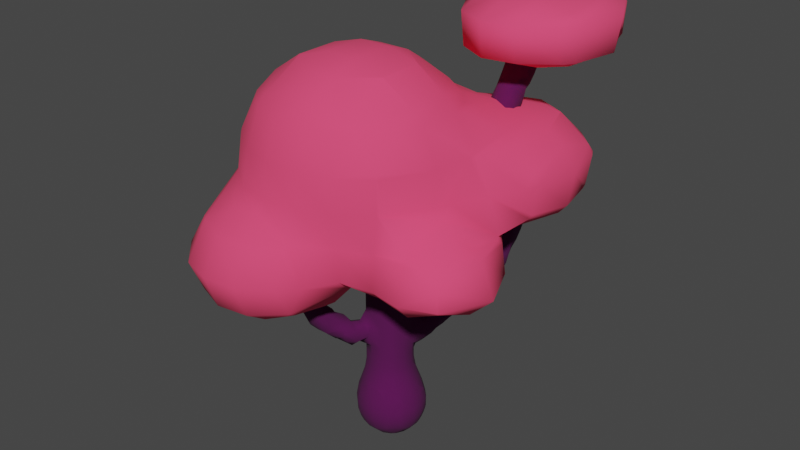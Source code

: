 # Source: Tree2.blend  (saved by Blender 2.90.8; exported with 4.5.12 LTS)
import bpy
from mathutils import Matrix  # noqa: F401  (used for matrix-valued properties, if any)

bpy.ops.wm.read_factory_settings(use_empty=True)
scene = bpy.context.scene
scene.name = 'Scene'

# ---- collections
col_tree2 = bpy.data.collections.new('Tree2'); scene.collection.children.link(col_tree2)
col_collection = bpy.data.collections.new('Collection')  # instanced only; not linked into the scene
col_collection_1 = bpy.data.collections.new('Collection')  # instanced only; not linked into the scene
col_collection_2 = bpy.data.collections.new('Collection')  # instanced only; not linked into the scene
col_collection_3 = bpy.data.collections.new('Collection')  # instanced only; not linked into the scene
col_face = bpy.data.collections.new('Face')  # instanced only; not linked into the scene

# ---- materials (node trees are filled in below, after node groups)
mat_leafes = bpy.data.materials.new('Leafes')
mat_leafes.use_transparent_shadow = False
mat_bark = bpy.data.materials.new('Bark')
mat_bark.alpha_threshold = 0.0
mat_bark.use_transparent_shadow = False
mat_bark.line_color = (0.0, 0.0, 0.0, 1.0)

# ---- material node trees
mat_leafes.use_nodes = True; mat_leafes.node_tree.nodes.clear()
_N = mat_leafes.node_tree.nodes; _L = mat_leafes.node_tree.links
n0 = _N.new('ShaderNodeOutputMaterial'); n0.name = 'Material Output'; n0.location = (300, 300)
n1 = _N.new('ShaderNodeBsdfPrincipled'); n1.name = 'Principled BSDF'; n1.location = (10, 300)
n1.distribution = 'GGX'
n1.subsurface_method = 'BURLEY'
n1.inputs[0].default_value = (0.9647, 0.06301, 0.1651, 1.0)
n1.inputs[2].default_value = 1.0
n1.inputs[3].default_value = 1.45
n1.inputs[27].default_value = (0.0, 0.0, 0.0, 1.0)
n1.inputs[28].default_value = 1.0
_L.new(n1.outputs[0], n0.inputs[0])
n0.is_active_output = True
mat_bark.use_nodes = True; mat_bark.node_tree.nodes.clear()
_N = mat_bark.node_tree.nodes; _L = mat_bark.node_tree.links
n0 = _N.new('ShaderNodeOutputMaterial'); n0.name = 'Material Output'; n0.location = (300, 300)
n1 = _N.new('ShaderNodeBsdfPrincipled'); n1.name = 'Principled BSDF'; n1.location = (10, 300)
n1.distribution = 'GGX'
n1.subsurface_method = 'BURLEY'
n1.inputs[0].default_value = (0.0865, 0.0009106, 0.07036, 1.0)
n1.inputs[2].default_value = 1.0
n1.inputs[3].default_value = 1.45
n1.inputs[27].default_value = (0.0, 0.0, 0.0, 1.0)
n1.inputs[28].default_value = 1.0
_L.new(n1.outputs[0], n0.inputs[0])
n0.is_active_output = True

# ---- world
world_world = bpy.data.worlds.new('World'); scene.world = world_world
world_world.use_nodes = True; world_world.node_tree.nodes.clear()
_N = world_world.node_tree.nodes; _L = world_world.node_tree.links
n0 = _N.new('ShaderNodeOutputWorld'); n0.name = 'World Output'; n0.location = (300, 300)
n1 = _N.new('ShaderNodeBackground'); n1.name = 'Background'; n1.location = (10, 300)
n1.inputs[0].default_value = (0.05088, 0.05088, 0.05088, 1.0)
_L.new(n1.outputs[0], n0.inputs[0])
n0.is_active_output = True
world_world.color = (0.05088, 0.05088, 0.05088)
world_world.use_sun_shadow = False
world_world.sun_shadow_jitter_overblur = 0.0

# ---- meshes
me_mesh = bpy.data.meshes.new('Mesh')
me_mesh.from_pydata([(1.8, 1.8, 1.412), (1.8, 1.815, 1.4), (1.822, 1.8, 1.4), (1.8, 1.8, 1.04), (1.8, 1.739, 1.0), (2.022, 1.4, 1.0), (2.094, 1.4, 1.4), (1.9, 1.0, 1.0), (1.983, 1.0, 1.4), (1.8, 1.0, 1.498), (1.8, 1.4, 1.556), (1.8, 1.0, 0.9449), (1.8, 1.4, 0.906), (1.4, 1.0, 0.8486), (1.4, 1.4, 0.8262), (1.0, 1.0, 0.8432), (1.0, 1.4, 0.8331), (1.4, 1.8, 0.9442), (1.0, 1.8, 0.9754), (1.4, 1.876, 1.0), (1.0, 1.831, 1.0), (1.4, 1.935, 1.4), (1.0, 1.887, 1.4), (1.0, 1.8, 1.474), (1.4, 1.8, 1.499), (0.7927, 1.8, 1.4), (0.9278, 1.8, 1.0), (0.6, 1.584, 1.0), (0.6, 1.671, 1.4), (0.6, 1.4, 1.518), (1.0, 1.4, 1.609), (0.6, 1.0, 1.512), (1.0, 1.0, 1.593), (0.3932, 1.0, 1.4), (0.4012, 1.4, 1.4), (0.4535, 1.0, 1.0), (0.4714, 1.4, 1.0), (0.6, 1.0, 0.9286), (0.6, 1.4, 0.9322), (0.6, 0.7848, 1.0), (0.6, 0.742, 1.4), (1.0, 0.6032, 1.4), (1.0, 0.6307, 1.0), (0.6, 0.6, 0.7139), (0.6, 0.6908, 0.6), (0.7902, 0.6, 0.6), (0.6, 1.0, 0.3933), (1.0, 1.0, 0.3797), (1.0, 0.6, 0.4949), (0.6, 1.4, 0.222), (1.0, 1.4, 0.2684), (0.6, 1.444, 0.2), (1.0, 1.539, 0.2), (0.6, 1.8, -0.1876), (1.0, 1.8, -0.06802), (0.6, 1.805, -0.2), (1.0, 1.853, -0.2), (0.6, 1.8, -0.4603), (1.0, 1.8, -0.5855), (0.6, 1.74, -0.6), (1.0, 1.793, -0.6), (0.6, 1.4, -0.8723), (1.0, 1.4, -0.921), (0.6, 1.0, -0.9783), (1.0, 1.0, -0.9879), (0.6, 0.6, -0.9992), (1.0, 0.6, -0.9629), (1.4, 0.6, -0.8545), (1.4, 1.0, -0.9272), (1.0, 0.2852, -1.0), (1.4, 0.3248, -1.0), (1.0, 0.2, -1.068), (1.4, 0.2, -1.154), (0.6, 0.2, -1.023), (0.6, 0.4381, -1.0), (0.6, -0.2, -1.158), (1.0, -0.2, -1.26), (0.6, -0.6, -1.131), (1.0, -0.6, -1.117), (0.6, -0.7318, -1.0), (1.0, -0.6806, -1.0), (1.4, -0.7302, -1.0), (1.4, -0.6, -1.194), (1.8, -0.6118, -1.0), (1.8, -0.6, -1.023), (1.819, -0.6, -1.0), (2.098, -0.2, -1.0), (1.8, -0.2, -1.264), (1.8, -0.6, -0.7801), (1.8, -0.4443, -0.6), (1.928, -0.2, -0.6), (1.8, -0.2, -0.52), (1.4, -0.6, -0.5556), (1.4, -0.2, -0.3238), (1.537, -0.6, -0.6), (1.018, -0.6, -0.2), (1.337, -0.2, -0.2), (1.018, -0.6, 0.2), (1.326, -0.2, 0.2), (1.0, -0.6, 0.2511), (1.0, -0.4133, 0.6), (1.139, -0.2, 0.6), (1.0, -0.2, 0.7516), (1.4, 0.2, 0.2285), (1.4, 0.1219, 0.2), (1.139, 0.2, 0.6), (1.4, 0.6, 0.2902), (1.0, 0.4204, 0.6), (1.0, 0.2, 0.7516), (1.42, 0.2, 0.2), (1.4, -0.08882, -0.2), (1.596, 0.2, -0.2), (0.7581, -0.6, 0.6), (0.6, -0.8133, 0.2), (0.6, -0.6752, 0.6), (1.0, -0.6133, 0.2), (0.6, -0.6, 0.7138), (0.2, -0.6, 0.8557), (0.2, -0.7738, 0.6), (-0.2, -0.6, 0.8557), (-0.2, -0.7738, 0.6), (-0.2, -0.8962, 0.2), (0.2, -0.8962, 0.2), (-0.2, -0.9364, -0.2), (0.2, -0.9047, -0.2), (-0.2, -1.0, -0.3355), (0.2, -1.0, -0.5312), (0.6, -0.8133, -0.2), (0.6, -0.7671, -0.6), (0.2603, -1.0, -0.6), (0.3869, -1.0, -1.0), (0.2, -1.147, -1.0), (0.2, -1.032, -0.6), (-0.6, -1.0, -0.369), (-0.6, -0.8797, -0.2), (-1.0, -1.0, -0.539), (-1.0, -0.6692, -0.2), (-1.0, -0.6133, 0.2), (-0.6, -0.8133, 0.2), (-1.075, -0.6, -0.2), (-1.018, -0.6, 0.2), (-1.0, -0.6, 0.2511), (-1.326, -0.2, 0.2), (-1.139, -0.2, 0.6), (-1.0, -0.4133, 0.6), (-1.0, -0.2, 0.7516), (-1.139, 0.2, 0.6), (-1.0, 0.2, 0.7516), (-1.0, 0.4133, 0.6), (-0.7581, 0.6, 0.6), (-0.6, 0.6, 0.7138), (-0.6, 0.2128, 1.0), (-0.6112, 0.2, 1.0), (-1.0, 0.6, 0.3294), (-1.0, 0.7957, 0.2), (-0.6, 0.984, 0.2), (-0.6, 0.6752, 0.6), (-1.0, 1.0, 0.09259), (-0.6, 1.0, 0.1893), (-1.0, 1.287, -0.2), (-0.6, 1.344, -0.2), (-0.5145, 1.0, 0.2), (-1.4, 0.6, 0.01258), (-1.4, 1.0, -0.08534), (-1.15, 0.6, 0.2), (-1.6, 0.6, -0.2), (-1.549, 1.0, -0.2), (-1.595, 0.6, -0.6), (-1.587, 1.0, -0.6), (-1.4, 0.6, -0.7672), (-1.4, 1.0, -0.7465), (-1.4, 1.158, -0.6), (-1.0, 1.0, -0.8923), (-1.0, 1.306, -0.6), (-1.4, 1.128, -0.2), (-1.4, 0.343, -0.6), (-1.278, 0.2, -0.6), (-1.0, 0.2, -0.8749), (-1.0, 0.6, -0.94), (-1.4, 0.2103, -0.2), (-0.2, 0.6, 0.8557), (-0.2, 0.4328, 1.0), (-0.6, 0.2, 1.005), (-0.2, 0.2, 1.11), (-0.6, -0.2, 1.005), (-0.2, -0.2, 1.11), (-0.2, -0.4328, 1.0), (-0.6, -0.2128, 1.0), (0.2, -0.2, 1.11), (0.2, -0.4328, 1.0), (0.6, -0.2, 1.005), (0.6, -0.2128, 1.0), (0.2, 0.2, 1.11), (0.6, 0.2, 1.005), (0.6112, 0.2, 1.0), (0.6112, -0.2, 1.0), (0.6, 0.2128, 1.0), (-0.6112, -0.2, 1.0), (0.2, 0.4328, 1.0), (0.2, 0.6, 0.8557), (-0.2, 0.7738, 0.6), (0.2, 0.7748, 0.6), (-0.2, 1.0, 0.2474), (0.2, 1.0, 0.3296), (-0.2, 1.051, 0.2), (0.2, 1.184, 0.2), (-0.2, 1.4, -0.1938), (0.2, 1.4, 0.04126), (0.5307, 1.4, 0.2), (-0.6, -0.6, 0.7138), (-0.7581, -0.6, 0.6), (-0.6, -0.6752, 0.6), (-1.326, 0.2, 0.2), (-1.326, -0.2, -0.2), (-1.395, 0.2, -0.2), (-0.6, -1.182, -0.6), (-1.0, -1.058, -0.6), (-1.0, -1.258, -1.0), (-0.6, -1.346, -1.0), (-1.0, -1.122, -1.4), (-0.6, -1.232, -1.4), (-1.0, -1.0, -1.503), (-0.6, -1.0, -1.599), (-0.6, -0.6, -1.676), (-1.0, -0.6, -1.591), (-0.6, -0.2, -1.53), (-1.0, -0.2, -1.406), (-0.6, -0.03578, -1.4), (-1.0, -0.1929, -1.4), (-0.6, 0.2, -1.127), (-0.8339, 0.2, -1.0), (-1.0, 0.09449, -1.0), (-0.6, 0.6, -1.023), (-0.7294, 0.6, -1.0), (-0.6, 0.8201, -1.0), (-0.2, 0.6, -1.045), (-0.2, 0.8414, -1.0), (-0.6, 1.0, -0.9505), (-0.2, 1.0, -0.9526), (0.2, 0.7882, -1.0), (0.2, 1.0, -0.9582), (0.2, 1.4, -0.7418), (-0.1698, 1.4, -0.6), (-0.2, 1.394, -0.6), (-0.2, 1.4, -0.5831), (0.2, 1.527, -0.6), (0.2, 1.585, -0.2), (-0.2, 1.403, -0.2), (-0.2127, 1.4, -0.2), (0.2, 0.6, -1.024), (0.5847, 0.6, -1.0), (-0.2, -0.02913, -1.4), (-0.2, 0.2, -1.19), (0.1716, -0.2, -1.4), (0.2, -0.2, -1.387), (0.2, 0.2, -1.133), (0.2, -0.2279, -1.4), (-1.325, -0.2, -1.0), (-1.011, -0.2, -1.4), (-1.4, -0.6, -1.302), (-1.316, -0.6, -1.4), (-1.4, -0.3141, -1.0), (-1.4, -0.6, -0.6869), (-1.316, -0.2, -0.6), (-1.35, -0.6, -0.6), (-1.09, -1.0, -0.6), (-1.367, -1.0, -1.0), (-1.4, -0.9516, -1.0), (-1.493, -0.6, -1.0), (-1.173, -1.0, -1.4), (-0.2, -1.0, -1.564), (-0.2, -0.6, -1.648), (0.1483, -1.0, -1.4), (0.2, -0.945, -1.4), (0.2, -0.6, -1.499), (0.2, -1.0, -1.355), (-0.2, -1.191, -1.4), (-0.2, -1.313, -1.0), (0.3464, -0.6, -1.4), (1.0, -0.6133, -0.2), (1.0, -0.6532, -0.6), (1.4, -0.6379, -0.6), (1.767, 0.6, -0.6), (1.8, 0.6572, -0.6), (1.8, 1.0, -0.7185), (1.8, 0.6, -0.5498), (1.744, 0.2, -0.6), (1.8, 0.4983, -0.2), (1.86, 0.6, -0.2), (1.8, 0.6, -0.07033), (1.8, 1.0, 0.06533), (1.983, 1.0, -0.2), (1.538, 0.6, 0.2), (1.6, 1.0, 0.2), (1.4, 1.0, 0.2863), (1.4, 1.4, 0.1969), (1.8, 1.4, -0.08357), (1.4, 1.392, 0.2), (1.909, 1.0, -0.6), (1.8, 1.4, -0.5674), (1.8, 1.366, -0.6), (1.861, 1.4, -0.2), (1.8, 1.479, -0.2), (1.4, 1.698, -0.6), (1.778, 1.4, -0.6), (1.4, 1.765, -0.2), (1.298, 1.8, -0.2), (0.5868, 1.8, -0.2), (1.39, 1.4, 0.2), (1.4, 0.626, 1.4), (1.4, 0.6799, 1.0), (1.4, 1.0, 1.592), (1.8, 0.8154, 1.4), (1.8, 0.8931, 1.0), (1.686, 1.8, 1.0), (1.4, 1.4, 1.624), (1.8, 0.2, -0.6685), (1.8, 0.1245, -0.6), (1.8, 0.2285, -1.0), (1.853, 0.2, -1.0), (1.8, 0.2, -1.05), (1.4, -0.2, -1.331), (1.4, 1.4, -0.8501), (-0.6, 1.357, -0.6), (-0.2, -0.2, -1.518), (-0.2, -1.167, -0.6)], [], [(2, 1, 0), (1, 2, 3), (6, 5, 4, 3), (2, 6, 3), (5, 6, 8, 7), (8, 6, 10, 9), (12, 5, 7, 11), (14, 12, 11, 13), (16, 14, 13, 15), (18, 17, 14, 16), (20, 19, 17, 18), (22, 21, 19, 20), (24, 21, 22, 23), (26, 25, 22, 20), (28, 25, 26, 27), (23, 25, 28, 29), (30, 23, 29), (32, 30, 29, 31), (29, 34, 33, 31), (33, 34, 36, 35), (35, 36, 38, 37), (36, 27, 38), (40, 33, 35, 39), (42, 41, 40, 39), (15, 42, 39, 37), (45, 44, 43), (45, 48, 47, 46), (44, 45, 46), (47, 50, 49, 46), (50, 52, 51, 49), (51, 52, 54, 53), (54, 56, 55, 53), (55, 56, 58, 57), (58, 60, 59, 57), (59, 60, 62, 61), (61, 62, 64, 63), (63, 64, 66, 65), (64, 68, 67, 66), (67, 70, 69, 66), (69, 70, 72, 71), (74, 69, 71, 73), (73, 71, 76, 75), (75, 76, 78, 77), (78, 80, 79, 77), (82, 81, 80, 78), (84, 83, 81, 82), (85, 83, 84), (87, 86, 85, 84), (86, 90, 89, 88), (85, 86, 88), (89, 90, 91), (89, 91, 93, 92), (94, 89, 92), (93, 96, 95, 92), (96, 98, 97, 95), (98, 101, 100, 99), (97, 98, 99), (100, 101, 102), (101, 98, 104, 103), (105, 101, 103), (105, 103, 106, 48), (107, 105, 48), (105, 107, 108), (104, 109, 103), (111, 109, 104, 110), (100, 112, 99), (99, 112, 114, 113), (115, 99, 113), (114, 112, 116), (118, 114, 116, 117), (120, 118, 117, 119), (122, 118, 120, 121), (124, 122, 121, 123), (126, 124, 123, 125), (128, 127, 124, 126), (129, 128, 126), (128, 129, 130, 79), (130, 129, 132, 131), (132, 129, 126), (125, 123, 134, 133), (133, 134, 136, 135), (134, 138, 137, 136), (137, 140, 139, 136), (140, 137, 141), (143, 142, 140, 141), (144, 143, 141), (143, 144, 145), (147, 146, 143, 145), (148, 146, 147), (150, 149, 148, 147), (152, 151, 150, 147), (148, 149, 153), (156, 155, 154, 153), (149, 156, 153), (154, 155, 158, 157), (158, 160, 159, 157), (155, 161, 158), (154, 157, 163, 162), (164, 154, 162), (163, 166, 165, 162), (165, 166, 168, 167), (167, 168, 170, 169), (168, 171, 170), (171, 173, 172, 170), (174, 159, 173, 171), (175, 167, 169), (177, 176, 175, 169), (178, 177, 169), (170, 172, 178, 169), (179, 165, 167, 175), (174, 166, 163), (165, 179, 162), (154, 164, 153), (156, 149, 150), (151, 181, 180, 150), (183, 181, 151, 182), (185, 183, 182, 184), (187, 186, 185, 184), (186, 189, 188, 185), (189, 191, 190, 188), (190, 193, 192, 188), (195, 194, 193, 190), (108, 194, 195, 102), (194, 196, 193), (191, 195, 190), (197, 187, 184), (188, 192, 183, 185), (182, 152, 197, 184), (192, 198, 181, 183), (181, 198, 199, 180), (199, 201, 200, 180), (200, 201, 203, 202), (203, 205, 204, 202), (204, 205, 207, 206), (205, 208, 207), (204, 161, 202), (198, 196, 43, 199), (197, 152, 147, 145), (209, 187, 197, 145), (144, 210, 209, 145), (210, 211, 209), (143, 146, 212, 142), (142, 212, 214, 213), (210, 144, 141), (140, 142, 213, 139), (216, 215, 133, 135), (218, 215, 216, 217), (220, 218, 217, 219), (222, 220, 219, 221), (224, 223, 222, 221), (226, 225, 223, 224), (228, 227, 225, 226), (230, 229, 227, 228), (231, 230, 228), (230, 231, 177), (230, 233, 232, 229), (233, 234, 232), (234, 236, 235, 232), (238, 236, 234, 237), (240, 239, 236, 238), (242, 241, 240, 238), (243, 242, 238), (242, 243, 244), (246, 245, 242, 244), (247, 246, 244), (248, 247, 244), (247, 248, 206), (242, 245, 241), (236, 239, 249, 235), (239, 250, 249), (252, 251, 227, 229), (254, 253, 251, 252), (255, 254, 252), (256, 253, 254), (258, 257, 231, 228), (257, 258, 260, 259), (261, 257, 259), (263, 257, 261, 262), (264, 263, 262), (266, 265, 264, 262), (267, 266, 262), (268, 267, 262), (267, 268, 259), (269, 266, 267, 259), (260, 269, 259), (268, 261, 259), (223, 271, 270, 222), (274, 273, 272, 270), (271, 274, 270), (272, 273, 275), (275, 131, 277, 276), (272, 275, 276), (278, 273, 274), (256, 278, 274), (269, 260, 224, 221), (276, 277, 218, 220), (139, 264, 265, 135), (136, 139, 135), (127, 113, 122, 124), (123, 121, 138, 134), (121, 120, 211, 138), (117, 189, 186, 119), (211, 120, 119, 209), (279, 115, 113, 127), (104, 98, 96, 110), (95, 97, 115, 279), (110, 96, 93), (92, 95, 279, 280), (281, 92, 280), (77, 79, 130, 275), (273, 278, 77, 275), (77, 278, 256, 254), (75, 77, 254), (255, 73, 75, 254), (284, 283, 282, 67), (68, 284, 67), (282, 283, 285), (111, 286, 282, 285), (287, 111, 285), (288, 287, 285), (287, 288, 289), (288, 291, 290, 289), (290, 293, 292, 289), (292, 293, 294, 106), (293, 290, 296, 295), (297, 293, 295), (298, 291, 288, 285), (283, 298, 285), (291, 298, 300, 299), (301, 291, 299), (300, 298, 284), (302, 301, 299), (301, 302, 296), (302, 299, 304, 303), (305, 302, 303), (300, 304, 299), (298, 283, 284), (65, 250, 239, 240), (63, 65, 240), (305, 303, 60, 58), (306, 305, 58), (307, 57, 59, 245), (246, 307, 245), (56, 306, 58), (307, 55, 57), (55, 307, 53), (295, 305, 306, 54), (52, 308, 295, 54), (45, 107, 48), (106, 294, 47, 48), (201, 44, 46, 203), (310, 309, 41, 42), (41, 309, 311, 32), (313, 312, 309, 310), (33, 40, 31), (36, 34, 28, 27), (13, 310, 42, 15), (38, 16, 15, 37), (7, 8, 312, 313), (1, 3, 314, 19), (21, 1, 19), (4, 314, 3), (6, 2, 0, 10), (4, 5, 12), (312, 8, 9), (7, 313, 11), (0, 1, 21, 24), (19, 314, 17), (314, 4, 12, 14), (17, 314, 14), (9, 10, 315, 311), (309, 312, 9, 311), (11, 313, 310, 13), (22, 25, 23), (26, 20, 18), (315, 24, 23, 30), (28, 34, 29), (26, 18, 16, 38), (27, 26, 38), (311, 315, 30, 32), (40, 41, 32, 31), (286, 317, 316), (319, 318, 316), (318, 319, 320), (90, 317, 91), (90, 86, 319, 316), (317, 90, 316), (89, 94, 88), (83, 85, 88), (316, 318, 70, 67), (282, 286, 316, 67), (286, 111, 110, 93), (91, 317, 286, 93), (72, 320, 87, 321), (281, 94, 92), (88, 94, 281, 81), (83, 88, 81), (321, 87, 84, 82), (66, 69, 74, 65), (280, 279, 127, 128), (80, 280, 128, 79), (76, 321, 82, 78), (308, 297, 295), (296, 302, 305, 295), (303, 304, 322), (293, 297, 294), (291, 301, 296, 290), (304, 300, 284, 68), (322, 304, 68), (109, 111, 287, 289), (292, 109, 289), (320, 319, 86, 87), (308, 52, 50), (306, 56, 54), (60, 303, 322, 62), (101, 105, 108, 102), (71, 72, 321, 76), (51, 208, 49), (53, 307, 246, 207), (208, 51, 53, 207), (245, 59, 61, 241), (207, 246, 247, 206), (235, 249, 255, 252), (248, 244, 243, 323), (160, 248, 323), (206, 248, 160, 158), (161, 204, 206, 158), (323, 243, 238, 237), (232, 235, 252, 229), (159, 160, 323, 173), (157, 159, 174, 163), (168, 166, 174, 171), (214, 212, 164, 162), (179, 214, 162), (176, 214, 179, 175), (237, 234, 233, 178), (172, 237, 178), (10, 0, 24, 315), (297, 308, 50, 47), (294, 297, 47), (62, 322, 68, 64), (108, 107, 45, 43), (196, 194, 108, 43), (109, 292, 106, 103), (70, 318, 320, 72), (102, 195, 191, 116), (112, 100, 102, 116), (115, 97, 99), (81, 281, 280, 80), (39, 35, 37), (43, 44, 201, 199), (49, 208, 205, 203), (46, 49, 203), (241, 61, 63, 240), (193, 196, 198, 192), (250, 74, 73, 255), (249, 250, 255), (116, 191, 189, 117), (113, 114, 118, 122), (130, 131, 275), (180, 200, 156, 150), (200, 202, 161, 155), (156, 200, 155), (173, 323, 237, 172), (151, 152, 182), (212, 146, 148, 153), (164, 212, 153), (178, 233, 230, 177), (119, 186, 187, 209), (138, 211, 210, 141), (137, 138, 141), (217, 266, 269, 219), (74, 250, 65), (251, 253, 324), (253, 256, 274, 271), (324, 253, 271), (325, 132, 126, 125), (131, 132, 325, 277), (272, 276, 270), (227, 251, 324, 225), (225, 324, 271, 223), (215, 325, 125, 133), (277, 325, 215, 218), (270, 276, 220, 222), (213, 214, 176, 263), (257, 263, 176, 177), (231, 257, 177), (258, 228, 226), (139, 213, 263, 264), (261, 268, 262), (260, 258, 226, 224), (265, 216, 135), (216, 265, 266, 217), (219, 269, 221)])
me_mesh.polygons.foreach_set('use_smooth', [True] * 394)
me_mesh.materials.append(mat_leafes)
me_mesh.use_remesh_fix_poles = True
me_mesh.use_remesh_preserve_attributes = False
me_mesh.use_mirror_vertex_groups = False
me_mesh.update()
me_mesh_001 = bpy.data.meshes.new('Mesh.001')
me_mesh_001.from_pydata([(2.6, 4.208, 11.8), (2.604, 4.2, 11.8), (2.723, 4.2, 12.2), (2.6, 4.471, 12.2), (2.714, 4.2, 12.6), (2.6, 4.467, 12.6), (2.6, 4.2, 12.77), (2.6, 3.851, 12.6), (2.2, 4.2, 12.91), (2.2, 4.6, 12.66), (2.413, 4.6, 12.6), (2.2, 4.633, 12.6), (2.071, 4.6, 12.6), (2.2, 4.637, 12.2), (2.051, 4.6, 12.2), (2.2, 4.6, 12.1), (1.8, 4.362, 11.8), (2.2, 4.496, 11.8), (1.8, 4.415, 12.2), (1.8, 4.283, 11.4), (2.2, 4.346, 11.4), (1.8, 4.2, 11.06), (2.2, 4.2, 11.05), (2.437, 4.2, 11.4), (1.694, 4.2, 11.4), (1.516, 3.8, 11.4), (1.457, 3.8, 11.0), (1.8, 4.185, 11.0), (1.494, 3.4, 11.0), (1.678, 3.4, 11.4), (1.8, 3.4, 11.58), (1.609, 3.8, 11.8), (1.8, 3.502, 11.8), (1.74, 3.8, 12.2), (1.8, 3.715, 12.2), (1.8, 3.8, 12.34), (1.694, 4.2, 12.2), (1.767, 4.2, 12.6), (1.8, 3.988, 12.6), (1.8, 4.2, 12.66), (1.8, 4.329, 12.6), (2.2, 3.8, 12.76), (1.933, 3.8, 12.6), (2.2, 3.686, 12.6), (2.549, 3.8, 12.6), (2.2, 3.545, 12.2), (2.6, 3.8, 12.47), (2.6, 3.764, 12.2), (2.2, 3.42, 11.8), (2.6, 3.764, 11.8), (2.628, 3.8, 12.2), (2.617, 3.8, 11.8), (2.6, 3.8, 11.65), (2.6, 4.2, 11.79), (1.4, 3.4, 10.72), (1.4, 3.72, 10.6), (1.437, 3.8, 10.6), (1.4, 3.4, 10.41), (1.529, 3.4, 10.2), (1.63, 3.8, 10.2), (1.8, 3.4, 10.06), (1.8, 3.8, 10.13), (1.8, 3.887, 10.2), (2.12, 3.8, 10.2), (2.2, 3.8, 10.27), (2.2, 3.994, 10.6), (1.8, 4.073, 10.6), (2.2, 4.179, 11.0), (2.36, 3.8, 10.6), (2.482, 3.8, 11.0), (2.382, 3.4, 10.6), (2.396, 3.4, 11.0), (2.2, 3.699, 10.2), (2.221, 3.4, 10.2), (2.2, 3.4, 10.18), (2.2, 3.358, 10.2), (1.8, 3.165, 10.2), (1.8, 3.017, 10.6), (2.2, 3.129, 10.6), (1.8, 3.148, 11.0), (2.2, 3.208, 11.0), (1.8, 3.317, 11.4), (2.2, 3.307, 11.4), (2.2, 3.4, 11.73), (2.355, 3.4, 11.4), (1.4, 3.335, 10.6), (1.375, 3.4, 10.6), (2.417, 4.6, 12.2), (2.567, 3.8, 11.4), (1.668, 4.2, 11.8), (2.6, 3.894, 6.2), (2.633, 3.8, 6.2), (2.726, 3.8, 6.6), (2.6, 4.159, 6.6), (2.718, 3.8, 7.0), (2.6, 4.171, 7.0), (2.6, 3.8, 7.176), (2.6, 3.539, 7.0), (2.2, 3.8, 7.323), (2.2, 4.2, 7.191), (2.572, 4.2, 7.0), (2.2, 4.334, 7.0), (1.909, 4.2, 7.0), (2.2, 4.328, 6.6), (1.888, 4.2, 6.6), (2.2, 4.2, 6.236), (1.8, 4.056, 6.2), (2.2, 4.188, 6.2), (1.8, 4.109, 6.6), (1.8, 3.975, 5.8), (2.2, 4.037, 5.8), (1.8, 3.877, 5.4), (2.2, 3.869, 5.4), (1.8, 3.8, 5.126), (2.2, 3.8, 5.247), (1.8, 3.765, 5.0), (2.2, 3.683, 5.0), (1.8, 3.569, 4.6), (2.182, 3.4, 4.6), (2.2, 3.4, 4.615), (1.8, 3.4, 4.481), (1.8, 3.061, 4.2), (1.905, 3.0, 4.2), (2.2, 3.0, 4.555), (2.2, 3.359, 4.6), (1.8, 3.0, 4.136), (1.8, 2.6, 3.909), (2.072, 2.6, 4.2), (1.8, 2.2, 3.817), (1.967, 2.2, 4.2), (1.905, 2.2, 4.6), (2.154, 2.6, 4.6), (1.8, 2.2, 4.711), (1.8, 2.529, 5.0), (1.942, 2.6, 5.0), (1.8, 2.6, 5.058), (1.8, 2.839, 5.4), (2.2, 2.901, 5.4), (2.2, 2.812, 5.0), (1.8, 3.0, 5.785), (1.819, 3.0, 5.8), (2.2, 2.999, 5.8), (2.2, 3.0, 5.802), (1.8, 3.007, 5.8), (1.551, 3.0, 5.4), (1.437, 3.4, 5.4), (1.518, 3.4, 5.8), (1.635, 3.4, 6.2), (1.8, 3.191, 6.2), (1.8, 3.4, 6.596), (1.802, 3.4, 6.6), (2.2, 3.237, 6.6), (2.2, 3.112, 6.2), (2.092, 3.4, 7.0), (2.2, 3.376, 7.0), (2.2, 3.4, 7.046), (1.8, 3.8, 7.069), (1.8, 3.671, 7.0), (1.763, 3.8, 7.0), (1.8, 3.402, 6.6), (1.674, 3.8, 6.6), (1.8, 4.038, 7.0), (2.389, 3.4, 7.0), (2.549, 3.4, 6.6), (2.6, 3.458, 6.6), (2.6, 3.461, 6.2), (2.574, 3.4, 6.2), (1.4, 3.0, 5.084), (1.4, 3.4, 5.094), (1.36, 3.0, 5.0), (1.392, 3.4, 5.0), (1.4, 3.4, 4.887), (1.257, 3.0, 4.6), (1.4, 3.216, 4.6), (1.4, 3.008, 4.2), (1.39, 3.0, 4.2), (1.4, 3.0, 4.19), (1.018, 2.6, 4.2), (1.29, 2.6, 3.8), (1.4, 2.626, 3.8), (1.4, 2.6, 3.777), (1.0, 2.2, 3.5), (1.4, 2.2, 3.494), (1.0, 2.427, 3.8), (1.788, 2.2, 3.8), (1.569, 2.6, 3.8), (1.4, 2.022, 3.4), (1.494, 1.8, 3.4), (1.719, 1.8, 3.8), (1.463, 1.4, 3.4), (1.502, 1.4, 3.8), (1.4, 1.4, 4.008), (1.4, 1.548, 4.2), (1.712, 1.8, 4.2), (1.4, 1.8, 4.453), (1.0, 1.8, 4.35), (1.0, 1.522, 4.2), (0.8198, 1.8, 4.2), (0.843, 2.2, 4.2), (1.0, 2.2, 4.466), (1.0, 2.569, 4.2), (0.7959, 2.2, 3.8), (1.4, 1.4, 3.268), (1.4, 1.8, 3.309), (1.0, 1.8, 3.13), (1.0, 1.614, 3.0), (1.185, 1.4, 3.0), (1.0, 1.4, 2.873), (1.0, 1.0, 2.719), (1.198, 1.0, 3.0), (0.6, 1.4, 2.826), (0.6, 1.15, 2.6), (0.8557, 1.0, 2.6), (0.6, 1.0, 2.496), (0.6, 0.6, 2.328), (0.8968, 0.6, 2.6), (0.6, 0.5058, 2.2), (0.7468, 0.2, 2.2), (0.7699, 0.2, 2.6), (1.0, 0.6, 2.758), (0.8374, 0.2, 3.0), (1.0, 0.4734, 3.0), (1.0, 0.6, 3.306), (0.7678, 0.2, 3.4), (0.9455, 0.6, 3.4), (0.6, 0.6, 3.709), (0.7468, 0.2, 3.8), (0.6, 0.5116, 3.8), (0.7468, 0.2, 4.2), (0.6, 0.5045, 4.2), (0.7468, 0.2, 4.6), (0.6, 0.5045, 4.6), (0.7468, 0.2, 5.0), (0.6, 0.5045, 5.0), (0.7468, 0.2, 5.4), (0.6, 0.5045, 5.4), (0.7468, 0.2, 5.8), (0.6, 0.5045, 5.8), (0.7468, 0.2, 6.2), (0.6, 0.5045, 6.2), (0.7468, 0.2, 6.6), (0.6, 0.5045, 6.6), (0.7304, 0.2, 7.0), (0.6, 0.4775, 7.0), (0.6, 0.2, 7.302), (0.6, -0.2, 7.302), (0.7304, -0.2, 7.0), (0.6, -0.4775, 7.0), (0.6, -0.5045, 6.6), (0.7468, -0.2, 6.6), (0.6, -0.5045, 6.2), (0.7468, -0.2, 6.2), (0.6, -0.5045, 5.8), (0.7468, -0.2, 5.8), (0.6, -0.5045, 5.4), (0.7468, -0.2, 5.4), (0.5155, -0.6, 5.4), (0.5155, -0.6, 5.8), (0.6, -0.5045, 5.0), (0.5155, -0.6, 5.0), (0.6, -0.5045, 4.6), (0.5155, -0.6, 4.6), (0.6, -0.5045, 4.2), (0.5155, -0.6, 4.2), (0.6, -0.5045, 3.8), (0.5155, -0.6, 3.8), (0.6, -0.5045, 3.4), (0.5155, -0.6, 3.4), (0.6, -0.5045, 3.0), (0.5155, -0.6, 3.0), (0.6, -0.5045, 2.6), (0.5155, -0.6, 2.6), (0.6, -0.5045, 2.2), (0.5155, -0.6, 2.2), (0.6, -0.5144, 1.8), (0.5239, -0.6, 1.8), (0.6, -0.6, 1.465), (0.2, -0.8691, 1.4), (0.2, -0.7972, 1.8), (0.6, -0.6248, 1.4), (0.6231, -0.6, 1.4), (0.6, -0.809, 1.0), (0.7987, -0.6, 1.0), (0.6, -0.9881, 0.6), (0.9799, -0.6, 0.6), (0.6, -1.0, 0.5647), (1.0, -0.6, 0.5419), (1.0, -0.7381, 0.2), (0.7411, -1.0, 0.2), (1.0, -0.7286, -0.2), (0.7286, -1.0, -0.2), (0.6, -1.0, -0.4578), (1.0, -0.6, -0.4578), (0.9229, -0.6, -0.6), (0.6, -0.9229, -0.6), (0.6, -0.6, -0.9229), (1.0, -0.4578, -0.6), (1.0, -0.2, -0.7286), (0.7286, -0.2, -1.0), (0.6, -0.4578, -1.0), (0.6, -0.2, -1.083), (0.7286, 0.2, -1.0), (0.6, 0.2, -1.083), (0.6, 0.4578, -1.0), (0.6, 0.6, -0.9229), (1.0, 0.2, -0.7286), (1.0, 0.4578, -0.6), (0.9229, 0.6, -0.6), (1.0, 0.6, -0.4578), (1.083, 0.2, -0.6), (1.222, 0.2, -0.2), (1.083, 0.6, -0.2), (1.227, 0.2, 0.2), (1.089, 0.6, 0.2), (1.0, 0.7286, -0.2), (1.0, 0.7381, 0.2), (1.0, 0.6, 0.5419), (0.7411, 1.0, 0.2), (0.7286, 1.0, -0.2), (0.6, 1.083, -0.2), (0.6, 1.092, 0.2), (0.6, 1.0, 0.5647), (0.6, 1.0, -0.4578), (0.2, 1.083, -0.6), (0.4578, 1.0, -0.6), (0.2, 1.222, -0.2), (0.6, 0.9229, -0.6), (0.2, 1.0, -0.7286), (0.2, 0.7286, -1.0), (0.4578, 0.6, -1.0), (0.2, 0.6, -1.083), (-0.2, 0.6, -1.083), (-0.2, 0.7286, -1.0), (-0.2, 0.2, -1.222), (0.2, 0.2, -1.222), (-0.2, -0.2, -1.222), (0.2, -0.2, -1.222), (-0.2, -0.6, -1.083), (0.2, -0.6, -1.083), (-0.2, -0.7286, -1.0), (0.2, -0.7286, -1.0), (-0.2, -1.0, -0.7286), (0.2, -1.0, -0.7286), (-0.2, -1.083, -0.6), (0.2, -1.083, -0.6), (-0.2, -1.222, -0.2), (0.2, -1.222, -0.2), (-0.2, -1.239, 0.2), (0.2, -1.235, 0.2), (-0.2, -1.159, 0.6), (0.2, -1.15, 0.6), (-0.2, -1.021, 1.0), (0.2, -1.003, 1.0), (-0.2, -1.0, 1.056), (0.2, -1.0, 1.008), (-0.2, -0.8928, 1.4), (-0.6, -0.8692, 1.0), (-0.6, -0.722, 1.4), (-0.2939, -1.0, 1.0), (-0.6, -0.6463, 1.8), (-0.2, -0.8297, 1.8), (-0.6, -0.6418, 2.2), (-0.2, -0.8253, 2.2), (-0.6, -0.6418, 2.6), (-0.2, -0.8253, 2.6), (-0.6, -1.0, 2.719), (-0.2458, -1.0, 3.0), (-0.2, -0.8645, 3.0), (-0.3434, -1.0, 3.4), (-0.2, -0.8327, 3.4), (-0.6, -1.0, 3.523), (-0.6, -0.6418, 3.8), (-0.2, -0.8253, 3.8), (-0.6, -0.6418, 4.2), (-0.2, -0.8253, 4.2), (-0.6, -0.6418, 4.6), (-0.2, -0.8253, 4.6), (-0.6, -0.6418, 5.0), (-0.2, -0.8253, 5.0), (-0.6, -0.6418, 5.4), (-0.2, -0.8253, 5.4), (-0.6, -0.6418, 5.8), (-0.2, -0.8253, 5.8), (-0.6, -0.6418, 6.2), (-0.2, -0.8253, 6.2), (-0.6, -0.6418, 6.6), (-0.2, -0.8253, 6.6), (-0.6, -0.6211, 7.0), (-0.2, -0.8087, 7.0), (-0.6, -0.6, 7.061), (-0.2126, -0.6, 7.4), (-0.2, -0.6038, 7.4), (-0.2, -0.6, 7.404), (-0.6, -0.2, 7.449), (-0.2, -0.2, 7.64), (-0.6, -0.3102, 7.4), (-0.6, 0.2, 7.449), (-0.2, 0.2, 7.64), (-0.6, 0.3102, 7.4), (-0.2126, 0.6, 7.4), (-0.2, 0.6, 7.404), (-0.6, 0.6, 7.061), (-0.6, 0.6211, 7.0), (-0.2, 0.8087, 7.0), (-0.2, 0.6038, 7.4), (-0.6, 0.6418, 6.6), (-0.2, 0.8253, 6.6), (-0.6, 0.6418, 6.2), (-0.2, 0.8253, 6.2), (-0.6, 0.6418, 5.8), (-0.2, 0.8253, 5.8), (-0.6, 0.6577, 5.4), (-0.2, 0.8253, 5.4), (-0.6, 1.0, 5.315), (-0.2, 1.0, 5.042), (-0.6, 1.4, 5.321), (-0.4227, 1.4, 5.0), (-0.2, 1.04, 5.0), (-0.2, 1.193, 4.6), (-0.4183, 1.4, 4.6), (-0.6, 1.4, 4.435), (-0.6, 1.119, 4.2), (-0.3527, 1.0, 4.2), (-0.2, 1.0, 4.312), (-0.6, 1.0, 4.149), (-0.6, 0.6418, 3.8), (-0.2, 0.8253, 3.8), (-0.2, 0.8946, 4.2), (-0.6, 0.6418, 3.4), (-0.2, 0.8253, 3.4), (-0.6, 0.6418, 3.0), (-0.2, 0.8382, 3.0), (-0.6, 0.6418, 2.6), (-0.2, 0.8253, 2.6), (-0.6, 0.6418, 2.2), (-0.2, 0.8253, 2.2), (-0.6, 0.6463, 1.8), (-0.2, 0.8297, 1.8), (-0.6, 0.722, 1.4), (-0.2, 0.8928, 1.4), (-0.6, 0.8692, 1.0), (-0.2939, 1.0, 1.0), (-0.2, 1.0, 1.056), (-0.2, 1.021, 1.0), (-0.6, 1.0, 0.6537), (-0.6, 1.02, 0.6), (-0.2, 1.159, 0.6), (-0.6, 1.104, 0.2), (-0.2, 1.239, 0.2), (-0.6, 1.084, -0.2), (-0.2, 1.222, -0.2), (-0.6, 1.0, -0.4578), (-0.4578, 1.0, -0.6), (-0.2, 1.083, -0.6), (-0.2, 1.0, -0.7286), (-0.6, 0.6, -0.9229), (-0.4578, 0.6, -1.0), (-0.6, 0.9229, -0.6), (-0.6, 0.4578, -1.0), (-0.9229, 0.6, -0.6), (-1.0, 0.6, -0.4579), (-0.7299, 1.0, -0.2), (-1.0, 0.7309, -0.2), (-0.7648, 1.0, 0.2), (-1.0, 0.77, 0.2), (-0.632, 1.0, 0.6), (-1.0, 0.6493, 0.6), (-1.0, 0.6, 0.6911), (-0.8824, 0.6, 1.0), (-1.0, 0.3828, 1.0), (-1.057, 0.2, 1.0), (-1.182, 0.2, 0.6), (-1.033, 0.6, 0.6), (-1.0, 0.2, 1.172), (-1.0, -0.2, 1.172), (-1.057, -0.2, 1.0), (-1.0, -0.3828, 1.0), (-1.0, -0.6, 0.6911), (-1.033, -0.6, 0.6), (-1.182, -0.2, 0.6), (-1.113, -0.6, 0.2), (-1.252, -0.2, 0.2), (-1.085, -0.6, -0.2), (-1.224, -0.2, -0.2), (-1.0, -0.6, -0.4579), (-1.0, -0.4578, -0.6), (-1.083, -0.2, -0.6), (-1.0, -0.2, -0.7286), (-1.0, 0.2, -0.7286), (-1.083, 0.2, -0.6), (-1.0, 0.4578, -0.6), (-1.085, 0.6, -0.2), (-1.224, 0.2, -0.2), (-1.113, 0.6, 0.2), (-1.252, 0.2, 0.2), (-0.7286, -0.2, -1.0), (-0.7286, 0.2, -1.0), (-0.6, -0.2, -1.083), (-0.6, 0.2, -1.083), (-0.6, -0.4578, -1.0), (-0.9229, -0.6, -0.6), (-0.6, -0.6, -0.9229), (-0.4578, -0.6, -1.0), (-1.0, -0.7309, -0.2), (-0.7299, -1.0, -0.2), (-0.6, -1.0, -0.4578), (-0.6, -0.9229, -0.6), (-1.0, -0.77, 0.2), (-0.7648, -1.0, 0.2), (-0.6, -1.084, -0.2), (-0.6, -1.104, 0.2), (-0.632, -1.0, 0.6), (-0.6, -1.02, 0.6), (-0.6, -1.0, 0.6537), (-0.8824, -0.6, 1.0), (-1.0, -0.6493, 0.6), (-0.4578, -1.0, -0.6), (-0.9385, -0.2, 1.4), (-0.7319, -0.6, 1.4), (-0.8799, -0.2, 1.8), (-0.6509, -0.6, 1.8), (-0.8769, -0.2, 2.2), (-0.646, -0.6, 2.2), (-0.8769, -0.2, 2.6), (-0.646, -0.6, 2.6), (-0.8769, -0.2, 3.0), (-0.684, -0.6, 3.0), (-0.8769, -0.2, 3.4), (-0.6547, -0.6, 3.4), (-0.8769, -0.2, 3.8), (-0.646, -0.6, 3.8), (-0.8769, -0.2, 4.2), (-0.646, -0.6, 4.2), (-0.8769, -0.2, 4.6), (-0.646, -0.6, 4.6), (-0.8769, -0.2, 5.0), (-0.646, -0.6, 5.0), (-0.8769, -0.2, 5.4), (-0.646, -0.6, 5.4), (-0.8769, -0.2, 5.8), (-0.646, -0.6, 5.8), (-0.8769, -0.2, 6.2), (-0.646, -0.6, 6.2), (-0.8769, -0.2, 6.6), (-0.646, -0.6, 6.6), (-0.8611, -0.2, 7.0), (-0.6233, -0.6, 7.0), (-0.6507, -0.2, 7.4), (-0.8611, 0.2, 7.0), (-0.6507, 0.2, 7.4), (-0.8769, 0.2, 6.6), (-0.646, 0.6, 6.6), (-0.6233, 0.6, 7.0), (-0.8769, 0.2, 6.2), (-0.646, 0.6, 6.2), (-0.8769, 0.2, 5.8), (-0.646, 0.6, 5.8), (-0.8769, 0.2, 5.4), (-0.6529, 0.6, 5.4), (-0.8769, 0.2, 5.0), (-0.948, 0.6, 5.0), (-1.0, 0.6, 4.883), (-0.8796, 0.2, 4.6), (-1.0, 0.549, 4.6), (-1.0, 0.6, 4.494), (-0.8769, 0.2, 4.2), (-0.8029, 0.6, 4.2), (-1.029, 0.6, 4.6), (-1.0, 1.0, 4.328), (-1.223, 1.0, 4.6), (-1.0, 1.4, 4.466), (-1.237, 1.4, 4.6), (-1.0, 1.588, 4.6), (-1.0, 0.6577, 5.0), (-0.8769, 0.2, 3.4), (-0.8769, 0.2, 3.8), (-0.646, 0.6, 3.4), (-0.646, 0.6, 3.8), (-1.0, -1.0, 3.375), (-1.0, -0.9364, 3.0), (-0.9822, -1.0, 3.4), (-1.0, -1.012, 3.4), (-1.34, -1.4, 3.4), (-1.15, -1.4, 3.0), (-1.046, -1.0, 3.0), (-1.0, -1.345, 3.8), (-1.188, -1.4, 3.8), (-1.0, -1.4, 3.848), (-1.0, -1.0, 2.91), (-0.8769, 0.2, 2.6), (-0.8769, 0.2, 3.0), (-0.646, 0.6, 2.6), (-0.646, 0.6, 3.0), (-0.8769, 0.2, 2.2), (-0.646, 0.6, 2.2), (-0.8799, 0.2, 1.8), (-0.6509, 0.6, 1.8), (-0.9385, 0.2, 1.4), (-0.7319, 0.6, 1.4), (0.2, 1.235, 0.2), (0.2, 1.15, 0.6), (0.2, 1.003, 1.0), (0.5793, 1.0, 0.6), (0.2106, 1.0, 1.0), (0.6, 0.9881, 0.6), (0.6, 0.809, 1.0), (0.2, 1.0, 1.008), (0.6, 0.6248, 1.4), (0.2, 0.8691, 1.4), (0.6, 0.6, 1.465), (0.5239, 0.6, 1.8), (0.2, 0.7972, 1.8), (0.5199, 0.6, 2.2), (0.2, 0.7921, 2.2), (0.6, 0.5144, 1.8), (0.6231, 0.6, 1.4), (0.8296, 0.2, 1.4), (0.7535, 0.2, 1.8), (0.9738, 0.2, 1.0), (0.7987, 0.6, 1.0), (0.9738, -0.2, 1.0), (0.8296, -0.2, 1.4), (1.0, -0.2, 0.9299), (1.0, 0.2, 0.9299), (1.13, 0.2, 0.6), (1.13, -0.2, 0.6), (1.227, -0.2, 0.2), (1.0, -0.5619, 0.6), (1.089, -0.6, 0.2), (1.083, -0.6, -0.2), (1.222, -0.2, -0.2), (1.083, -0.2, -0.6), (1.0, 0.5619, 0.6), (0.7535, -0.2, 1.8), (0.7468, -0.2, 2.2), (0.2, 1.0, 2.584), (0.1804, 1.0, 2.6), (0.2, 1.013, 2.6), (0.2, 1.199, 3.0), (0.00252, 1.0, 3.0), (0.2, 1.082, 3.4), (0.1404, 1.0, 3.4), (0.2, 1.0, 3.476), (0.3362, 1.4, 3.4), (0.5229, 1.4, 3.8), (0.6, 1.124, 3.8), (0.6, 1.0, 3.76), (0.584, 1.8, 3.4), (0.5866, 1.8, 3.8), (0.6, 1.4, 3.888), (0.6, 1.8, 3.835), (0.6, 1.8, 3.364), (0.3874, 1.4, 3.0), (0.6, 1.561, 3.0), (0.6, 1.818, 3.4), (0.6, 1.833, 3.8), (0.5331, 0.6, 3.8), (0.2, 0.7936, 3.8), (0.5155, 0.6, 4.2), (0.2, 0.792, 4.2), (0.5155, 0.6, 4.6), (0.2, 0.792, 4.6), (0.5155, 0.6, 5.0), (0.2, 0.792, 5.0), (0.5155, 0.6, 5.4), (0.2, 0.792, 5.4), (0.5155, 0.6, 5.8), (0.2, 0.792, 5.8), (0.5155, 0.6, 6.2), (0.2, 0.792, 6.2), (0.5155, 0.6, 6.6), (0.2, 0.792, 6.6), (0.4925, 0.6, 7.0), (0.2, 0.776, 7.0), (0.2, 0.6, 7.355), (-0.1646, 1.0, 5.0), (-0.06678, 1.0, 4.6), (1.0, 1.01, 3.8), (1.0, 1.0, 3.79), (1.0, 1.4, 4.122), (1.4, 1.277, 3.8), (1.4, 1.227, 3.4), (1.282, 1.0, 3.4), (1.0, 0.6613, 3.4), (1.061, 0.6, 3.0), (-0.8079, 1.0, 4.2), (-0.6, 1.511, 4.6), (-0.6, 1.632, 5.0), (0.08016, 0.6, 7.4), (0.2, 0.5586, 7.4), (0.2, 0.2, 7.605), (0.5202, 0.2, 7.4), (0.2, -0.2, 7.605), (0.5202, -0.2, 7.4), (0.2, -0.5586, 7.4), (0.08017, -0.6, 7.4), (0.2, -0.6, 7.355), (0.2, -0.776, 7.0), (0.4925, -0.6, 7.0), (0.2, -0.792, 6.6), (0.5155, -0.6, 6.6), (0.2, -0.792, 6.2), (0.5155, -0.6, 6.2), (0.2, -0.792, 5.8), (0.2, -0.792, 5.4), (0.2, -0.792, 5.0), (0.2, -0.792, 4.6), (0.2, -0.792, 3.8), (0.2, -0.792, 3.4), (-0.3164, -1.4, 3.0), (-0.3806, -1.4, 3.4), (-0.6, -1.8, 3.25), (-0.5678, -1.8, 3.4), (-0.6, -1.665, 3.0), (-0.6, -1.4, 2.738), (-1.0, -1.4, 2.854), (-1.0, -1.706, 3.0), (-0.6, -1.842, 3.4), (-0.6, -1.8, 3.597), (0.2, -0.792, 3.0), (0.2, -0.792, 2.6), (0.2, -0.792, 2.2), (0.2106, -1.0, 1.0), (0.5793, -1.0, 0.6), (0.6, -1.092, 0.2), (0.6, -1.083, -0.2), (0.4578, -1.0, -0.6), (0.4578, -0.6, -1.0), (0.7468, -0.2, 2.6), (0.7468, -0.2, 3.0), (0.7468, -0.2, 3.4), (0.7468, -0.2, 3.8), (0.7468, -0.2, 4.2), (0.7468, -0.2, 4.6), (0.7468, -0.2, 5.0), (1.0, 2.106, 3.4), (1.109, 2.6, 4.6), (1.4, 2.6, 4.944), (1.4, 2.791, 5.0), (1.4, 2.2, 4.754), (1.132, 2.2, 4.6), (1.4, 1.98, 4.6), (1.8, 2.113, 4.6), (1.5, 2.6, 5.0), (1.548, 3.4, 4.6), (1.4, 3.417, 5.0), (1.667, 3.8, 5.4), (1.616, 3.8, 5.8), (2.201, 3.0, 5.8), (2.323, 3.0, 5.4), (2.2, 2.829, 4.6), (2.342, 3.0, 5.0), (2.227, 3.0, 4.6), (2.389, 3.4, 5.0), (1.8, 1.911, 4.2), (2.486, 3.4, 5.4), (2.306, 3.8, 5.4), (2.499, 3.8, 5.8), (2.56, 4.2, 6.6), (2.6, 3.8, 6.093), (2.549, 3.4, 5.8), (1.625, 3.8, 6.2), (-1.4, 2.28, 7.0), (-1.32, 2.2, 7.0), (-1.346, 2.2, 7.4), (-1.4, 2.258, 7.4), (-1.4, 2.2, 7.514), (-1.4, 1.8, 7.637), (-1.263, 1.8, 7.4), (-1.4, 1.579, 7.4), (-1.4, 1.541, 7.0), (-1.231, 1.8, 7.0), (-1.4, 1.514, 6.6), (-1.206, 1.8, 6.6), (-1.4, 1.488, 6.2), (-1.176, 1.8, 6.2), (-1.4, 1.4, 5.891), (-1.025, 1.8, 5.8), (-1.235, 1.4, 5.8), (-1.0, 1.4, 5.673), (-1.0, 1.8, 5.753), (-1.241, 2.2, 5.8), (-1.276, 2.2, 5.4), (-1.0, 2.052, 5.4), (-1.4, 2.2, 5.326), (-1.4, 2.0, 5.0), (-1.0, 1.933, 5.0), (-1.4, 1.8, 4.861), (-1.0, 1.8, 4.812), (-0.7863, 1.8, 5.0), (-1.63, 1.8, 5.0), (-1.4, 1.4, 4.737), (-1.606, 1.4, 5.0), (-1.4, 1.044, 5.0), (-1.752, 1.4, 5.4), (-1.4, 1.12, 5.4), (-1.732, 1.4, 5.8), (-1.4, 1.344, 5.8), (-1.4, 2.234, 5.4), (-1.685, 2.2, 5.4), (-1.8, 2.2, 5.48), (-1.4, 2.304, 5.8), (-1.8, 2.315, 5.8), (-1.8, 2.133, 5.4), (-1.961, 2.2, 5.8), (-2.078, 1.8, 5.8), (-1.941, 1.8, 5.4), (-1.993, 2.2, 6.2), (-2.099, 1.8, 6.2), (-1.8, 1.431, 5.8), (-1.8, 1.449, 6.2), (-1.8, 1.8, 5.205), (-1.8, 1.456, 5.4), (-1.0, 1.0, 5.402), (-1.024, 1.0, 5.4), (-1.0, 0.9975, 5.4), (-1.364, 1.0, 5.0), (-0.6639, 1.4, 5.4), (-0.9681, 1.0, 5.4), (-1.303, 2.2, 6.6), (-1.285, 2.2, 6.2), (-1.4, 2.295, 6.2), (-1.4, 2.289, 6.6), (-1.8, 2.336, 6.2), (-1.8, 2.354, 6.6), (-2.028, 2.2, 6.6), (-1.8, 2.369, 7.0), (-2.061, 2.2, 7.0), (-1.8, 2.37, 7.4), (-2.071, 2.2, 7.4), (-1.8, 2.2, 7.668), (-1.8, 1.8, 7.752), (-2.155, 1.8, 7.4), (-1.8, 1.466, 7.4), (-1.8, 1.453, 7.0), (-2.149, 1.8, 7.0), (-1.8, 1.45, 6.6), (-2.125, 1.8, 6.6), (-0.8043, 1.8, 5.4), (0.2, -0.792, 4.2), (-1.02, -2.6, 4.6), (-1.073, -2.6, 5.0), (-1.237, -2.2, 5.0), (-1.032, -2.2, 4.6), (-1.0, -2.2, 4.515), (-1.0, -2.585, 4.2), (-1.013, -2.6, 4.2), (-1.4, -1.8, 4.242), (-1.103, -1.8, 4.2), (-1.0, -1.881, 4.2), (-1.4, -1.984, 4.6), (-1.0, -1.8, 4.12), (-0.6939, -1.8, 3.8), (-0.8385, -2.2, 3.8), (-0.8765, -2.2, 4.2), (-1.4, -1.77, 4.2), (-1.459, -1.8, 4.2), (-1.784, -2.2, 4.6), (-1.764, -2.2, 4.2), (-1.4, -2.124, 5.0), (-1.744, -2.2, 5.0), (-1.4, -2.2, 5.194), (-1.692, -2.2, 3.8), (-1.623, -1.8, 3.8), (-1.4, -2.2, 3.442), (-1.4, -2.111, 3.4), (-1.473, -1.8, 3.4), (-1.4, -1.8, 3.31), (-1.4, -1.53, 3.4), (-1.4, -2.554, 3.8), (-1.0, -2.437, 3.8), (-1.0, -2.2, 3.44), (-1.8, -2.6, 4.457), (-1.693, -2.6, 4.2), (-1.8, -2.229, 4.6), (-1.8, -2.707, 4.6), (-1.4, -2.892, 4.6), (-1.4, -2.765, 4.2), (-1.4, -2.6, 3.868), (-1.851, -2.6, 4.6), (-1.961, -2.6, 5.0), (-1.8, -2.94, 5.0), (-1.8, -3.0, 5.124), (-2.033, -2.6, 5.4), (-1.96, -3.0, 5.4), (-2.015, -2.6, 5.8), (-1.987, -3.0, 5.8), (-1.8, -3.0, 5.972), (-1.8, -2.6, 5.998), (-1.8, -2.406, 5.8), (-1.4, -2.475, 5.8), (-1.4, -2.6, 5.928), (-1.8, -2.307, 5.4), (-1.4, -2.285, 5.4), (-1.166, -2.6, 5.4), (-1.303, -2.6, 5.8), (-1.292, -3.0, 5.4), (-1.33, -3.0, 5.8), (-1.4, -3.0, 5.894), (-1.4, -3.078, 5.8), (-1.8, -3.15, 5.8), (-1.8, -3.125, 5.4), (-1.4, -3.089, 5.4), (-1.4, -3.001, 5.0), (-1.687, -3.0, 5.0), (-1.4, -3.0, 4.996), (-1.398, -3.0, 5.0), (-1.8, -2.243, 5.0), (-1.4, -1.54, 3.8), (-0.6, -1.4, 3.672), (-0.8052, -1.4, 3.8), (-1.0, -1.8, 3.06), (-1.0, -2.169, 3.4), (0.9799, 0.6, 0.6)], [], [(3, 2, 1, 0), (5, 4, 2, 3), (4, 5, 6), (7, 4, 6), (5, 10, 9, 8), (6, 5, 8), (10, 11, 9), (11, 12, 9), (14, 12, 11, 13), (14, 13, 15), (14, 15, 17, 16), (18, 14, 16), (16, 17, 20, 19), (19, 20, 22, 21), (20, 23, 22), (24, 19, 21), (26, 25, 24, 21), (27, 26, 21), (29, 25, 26, 28), (31, 25, 29, 30), (32, 31, 30), (34, 33, 31, 32), (33, 34, 35), (37, 36, 33, 35), (38, 37, 35), (37, 38, 39), (40, 37, 39), (42, 41, 8, 39), (38, 42, 39), (42, 43, 41), (43, 44, 41), (46, 44, 43, 45), (47, 46, 45), (49, 47, 45, 48), (51, 50, 47, 49), (51, 49, 52), (53, 1, 51, 52), (7, 44, 46), (47, 50, 46), (36, 37, 40, 18), (42, 38, 35), (45, 43, 42, 35), (34, 45, 35), (48, 45, 34, 32), (26, 56, 55, 54), (28, 26, 54), (56, 59, 58, 57), (55, 56, 57), (58, 59, 61, 60), (59, 62, 61), (62, 63, 61), (65, 64, 63, 62), (66, 65, 62), (27, 67, 65, 66), (67, 69, 68, 65), (68, 69, 71, 70), (70, 73, 72, 64), (68, 70, 64), (72, 73, 74), (73, 75, 74), (74, 75, 76, 60), (75, 78, 77, 76), (78, 80, 79, 77), (80, 82, 81, 79), (81, 82, 83, 30), (71, 84, 82, 80), (73, 70, 78, 75), (72, 63, 64), (76, 58, 60), (63, 72, 74, 60), (61, 63, 60), (59, 56, 66, 62), (76, 77, 85, 57), (58, 76, 57), (85, 86, 57), (86, 85, 54), (86, 55, 57), (55, 86, 54), (81, 29, 28, 79), (13, 87, 15), (40, 12, 14, 18), (9, 12, 40, 39), (8, 9, 39), (2, 4, 7, 46), (50, 2, 46), (87, 10, 5, 3), (0, 1, 53), (3, 0, 17, 15), (87, 3, 15), (1, 2, 50, 51), (88, 23, 53, 52), (69, 88, 84, 71), (11, 10, 87, 13), (0, 53, 23, 20), (17, 0, 20), (88, 69, 67, 22), (23, 88, 22), (7, 6, 8, 41), (44, 7, 41), (65, 68, 64), (52, 49, 48, 83), (84, 88, 52, 83), (82, 84, 83), (70, 71, 80, 78), (89, 36, 18, 16), (24, 89, 16, 19), (22, 67, 27, 21), (33, 36, 89, 31), (31, 89, 24, 25), (56, 26, 27, 66), (83, 48, 32, 30), (29, 81, 30), (77, 79, 28, 54), (85, 77, 54), (93, 92, 91, 90), (95, 94, 92, 93), (94, 95, 96), (97, 94, 96), (95, 100, 99, 98), (96, 95, 98), (100, 101, 99), (101, 102, 99), (104, 102, 101, 103), (104, 103, 105), (104, 105, 107, 106), (108, 104, 106), (106, 107, 110, 109), (109, 110, 112, 111), (111, 112, 114, 113), (114, 116, 115, 113), (116, 119, 118, 117), (115, 116, 117), (117, 118, 120), (123, 122, 121, 120), (118, 124, 123, 120), (121, 122, 125), (125, 122, 127, 126), (126, 127, 129, 128), (127, 131, 130, 129), (131, 134, 133, 132), (130, 131, 132), (133, 134, 135), (138, 137, 136, 135), (134, 138, 135), (137, 141, 140, 139), (136, 137, 139), (140, 141, 142), (140, 143, 139), (146, 145, 144, 139), (143, 146, 139), (148, 147, 146, 143), (147, 148, 149), (152, 151, 150, 149), (148, 152, 149), (154, 153, 150, 151), (153, 154, 155), (153, 155, 98, 156), (157, 153, 156), (158, 157, 156), (157, 158, 160, 159), (160, 158, 161, 108), (161, 158, 156), (154, 162, 155), (150, 153, 157, 159), (163, 162, 154, 151), (97, 162, 163, 164), (164, 163, 166, 165), (150, 159, 149), (166, 163, 151, 152), (144, 145, 168, 167), (168, 170, 169, 167), (172, 169, 170, 171), (173, 172, 171), (175, 172, 173, 174), (175, 174, 176), (178, 177, 175, 176), (179, 178, 176), (178, 179, 180), (178, 180, 182, 181), (183, 178, 181), (180, 185, 184, 182), (188, 187, 186, 182), (184, 188, 182), (187, 188, 190, 189), (188, 193, 192, 191), (190, 188, 191), (192, 193, 194), (196, 192, 194, 195), (197, 196, 195), (199, 198, 197, 195), (200, 198, 199), (201, 198, 200, 183), (203, 187, 189, 202), (202, 206, 205, 204), (203, 202, 204), (205, 206, 207), (207, 206, 209, 208), (208, 212, 211, 210), (207, 208, 210), (211, 212, 213), (213, 212, 215, 214), (218, 217, 216, 214), (215, 218, 214), (220, 218, 215, 219), (221, 220, 219), (223, 220, 221, 222), (224, 223, 222), (226, 223, 224, 225), (227, 226, 225), (229, 228, 226, 227), (231, 230, 228, 229), (233, 232, 230, 231), (235, 234, 232, 233), (237, 236, 234, 235), (239, 238, 236, 237), (241, 240, 238, 239), (243, 242, 240, 241), (242, 243, 244), (246, 242, 244, 245), (247, 246, 245), (249, 246, 247, 248), (251, 249, 248, 250), (253, 251, 250, 252), (255, 253, 252, 254), (252, 257, 256, 254), (254, 256, 259, 258), (258, 259, 261, 260), (260, 261, 263, 262), (262, 263, 265, 264), (264, 265, 267, 266), (266, 267, 269, 268), (268, 269, 271, 270), (270, 271, 273, 272), (272, 273, 275, 274), (274, 275, 276), (276, 275, 278, 277), (279, 276, 277), (279, 280, 276), (282, 280, 279, 281), (284, 282, 281, 283), (286, 284, 283, 285), (288, 287, 286, 285), (287, 288, 290, 289), (292, 289, 290, 291), (294, 293, 292, 291), (293, 294, 295), (297, 296, 293, 295), (299, 298, 297, 295), (298, 299, 300), (302, 301, 298, 300), (303, 301, 302), (305, 301, 303, 304), (307, 306, 305, 304), (306, 307, 308), (310, 309, 306, 308), (311, 310, 308), (311, 313, 312, 310), (315, 313, 311, 314), (313, 315, 316), (318, 317, 315, 314), (320, 317, 318, 319), (317, 320, 321), (319, 318, 322), (319, 322, 324, 323), (325, 319, 323), (326, 324, 322), (304, 329, 328, 327), (324, 326, 304, 327), (328, 329, 330), (332, 328, 330, 331), (331, 330, 334, 333), (333, 334, 336, 335), (335, 336, 338, 337), (338, 340, 339, 337), (339, 340, 342, 341), (342, 344, 343, 341), (344, 346, 345, 343), (346, 348, 347, 345), (348, 350, 349, 347), (350, 352, 351, 349), (351, 352, 354, 353), (354, 277, 355, 353), (353, 355, 357, 356), (358, 353, 356), (355, 360, 359, 357), (360, 362, 361, 359), (362, 364, 363, 361), (364, 367, 366, 365), (363, 364, 365), (369, 368, 366, 367), (369, 372, 371, 370), (368, 369, 370), (372, 374, 373, 371), (374, 376, 375, 373), (376, 378, 377, 375), (378, 380, 379, 377), (380, 382, 381, 379), (382, 384, 383, 381), (384, 386, 385, 383), (386, 388, 387, 385), (388, 391, 390, 389), (387, 388, 389), (390, 391, 392), (390, 392, 394, 393), (395, 390, 393), (394, 397, 396, 393), (400, 399, 398, 396), (397, 400, 396), (398, 399, 401), (404, 403, 402, 401), (399, 404, 401), (402, 403, 406, 405), (405, 406, 408, 407), (407, 408, 410, 409), (409, 410, 412, 411), (411, 412, 414, 413), (417, 416, 415, 413), (414, 417, 413), (419, 416, 417, 418), (423, 422, 421, 420), (419, 418, 423, 420), (421, 422, 424), (427, 426, 425, 424), (422, 427, 424), (425, 426, 429, 428), (428, 429, 431, 430), (430, 431, 433, 432), (432, 433, 435, 434), (434, 435, 437, 436), (436, 437, 439, 438), (439, 442, 441, 440), (438, 439, 440), (443, 441, 442), (443, 446, 445, 444), (441, 443, 444), (445, 446, 448, 447), (447, 448, 450, 449), (450, 453, 452, 451), (449, 450, 451), (452, 453, 454), (454, 332, 456, 455), (457, 452, 454, 455), (456, 458, 455), (459, 457, 455), (451, 457, 459, 460), (462, 461, 451, 460), (464, 463, 461, 462), (466, 465, 463, 464), (444, 465, 466, 467), (468, 440, 444, 467), (469, 468, 467), (471, 470, 469, 467), (472, 471, 467), (469, 470, 473), (473, 470, 475, 474), (475, 476, 474), (475, 479, 478, 477), (476, 475, 477), (478, 479, 481, 480), (480, 481, 483, 482), (483, 486, 485, 484), (482, 483, 484), (485, 486, 487), (486, 489, 488, 487), (489, 490, 488), (489, 492, 491, 460), (490, 489, 460), (494, 493, 491, 492), (488, 496, 495, 487), (495, 496, 498, 497), (496, 458, 498), (499, 495, 497), (501, 500, 485, 487), (495, 499, 501, 487), (499, 502, 501), (483, 492, 489, 486), (503, 482, 484), (505, 504, 503, 484), (500, 506, 505, 484), (504, 508, 507, 503), (510, 508, 504, 509), (512, 511, 508, 510), (511, 512, 513), (513, 356, 514, 477), (515, 511, 513, 477), (509, 504, 505), (506, 516, 505), (485, 500, 484), (481, 494, 492, 483), (507, 480, 482, 503), (479, 471, 494, 481), (515, 478, 480, 507), (478, 515, 477), (514, 476, 477), (514, 518, 517, 474), (476, 514, 474), (520, 519, 517, 518), (522, 521, 519, 520), (524, 523, 521, 522), (526, 525, 523, 524), (528, 527, 525, 526), (530, 529, 527, 528), (532, 531, 529, 530), (534, 533, 531, 532), (536, 535, 533, 534), (538, 537, 535, 536), (540, 539, 537, 538), (542, 541, 539, 540), (544, 543, 541, 542), (546, 545, 543, 544), (547, 545, 546, 389), (395, 547, 389), (547, 549, 548, 545), (545, 548, 550, 543), (548, 552, 551, 550), (550, 551, 554, 553), (553, 554, 556, 555), (555, 556, 558, 557), (557, 558, 560, 559), (562, 559, 560, 561), (563, 562, 561), (565, 562, 563, 564), (566, 565, 564), (563, 567, 564), (567, 569, 568, 564), (569, 571, 570, 568), (571, 572, 570), (560, 573, 561), (567, 563, 561), (543, 550, 553, 541), (541, 553, 555, 539), (539, 555, 557, 537), (537, 557, 559, 535), (535, 559, 562, 533), (529, 575, 574, 527), (575, 577, 576, 574), (528, 526, 579, 578), (580, 528, 578), (581, 580, 578), (583, 582, 581, 578), (584, 583, 578), (582, 586, 585, 581), (585, 586, 587), (579, 584, 578), (584, 579, 588), (525, 590, 589, 523), (590, 592, 591, 589), (589, 591, 594, 593), (593, 594, 596, 595), (595, 596, 598, 597), (523, 589, 593, 521), (519, 595, 597, 517), (517, 597, 473, 474), (475, 470, 471, 479), (466, 472, 467), (493, 472, 466, 464), (491, 493, 464, 462), (459, 490, 460), (491, 462, 460), (453, 323, 327, 454), (461, 449, 451), (448, 599, 325, 450), (461, 463, 447, 449), (446, 600, 599, 448), (443, 601, 600, 446), (601, 603, 602, 600), (602, 603, 605, 604), (607, 605, 603, 606), (608, 607, 606), (610, 609, 607, 608), (611, 610, 608), (613, 612, 610, 611), (610, 612, 216, 614), (610, 614, 609), (617, 616, 615, 609), (614, 617, 609), (619, 615, 616, 618), (618, 616, 621, 620), (623, 618, 620, 622), (625, 624, 623, 622), (312, 624, 625, 626), (626, 625, 627, 286), (628, 626, 286), (630, 626, 628, 629), (631, 630, 629, 292), (296, 631, 292), (624, 632, 623), (627, 625, 622), (616, 617, 633, 621), (617, 217, 634, 633), (615, 607, 609), (607, 615, 619, 605), (602, 604, 321), (445, 465, 444), (606, 601, 443, 442), (439, 608, 606, 442), (468, 598, 438, 440), (437, 611, 608, 439), (598, 596, 436, 438), (435, 613, 611, 437), (596, 594, 434, 436), (636, 635, 613, 435), (433, 636, 435), (636, 637, 635), (636, 639, 638, 637), (639, 641, 640, 638), (640, 641, 642), (644, 643, 640, 642), (646, 645, 644, 642), (644, 648, 647, 643), (650, 648, 644, 649), (652, 643, 647, 651), (653, 652, 651), (652, 653, 210), (647, 648, 655, 654), (656, 225, 646, 642), (657, 656, 642), (659, 658, 656, 657), (661, 660, 658, 659), (663, 662, 660, 661), (665, 664, 662, 663), (667, 666, 664, 665), (669, 668, 666, 667), (671, 670, 668, 669), (673, 672, 670, 671), (672, 673, 674), (676, 675, 663, 661), (661, 659, 427, 423), (676, 661, 423), (678, 677, 645, 646), (645, 677, 679, 649), (681, 680, 677, 678), (682, 681, 678), (683, 682, 678), (209, 682, 683, 222), (684, 209, 222), (640, 643, 652, 638), (594, 591, 432, 434), (591, 592, 430, 432), (429, 641, 639, 431), (592, 576, 428, 430), (657, 642, 641, 429), (426, 657, 429), (576, 577, 425, 428), (577, 566, 685, 424), (425, 577, 424), (685, 421, 424), (427, 422, 423), (418, 676, 423), (420, 421, 685, 568), (570, 420, 568), (687, 416, 419, 686), (417, 675, 676, 418), (665, 663, 675, 414), (412, 665, 414), (410, 667, 665, 412), (408, 669, 667, 410), (556, 554, 407, 409), (406, 671, 669, 408), (554, 551, 405, 407), (403, 673, 671, 406), (551, 552, 402, 405), (688, 674, 673, 403), (404, 688, 403), (688, 404, 400), (688, 689, 674), (402, 552, 401), (548, 549, 398, 401), (552, 548, 401), (404, 399, 400), (689, 688, 400, 397), (690, 689, 397), (691, 689, 690), (693, 691, 690, 692), (694, 693, 692), (398, 549, 396), (396, 549, 547, 393), (694, 692, 394, 392), (695, 694, 392), (694, 695, 696), (547, 395, 393), (391, 695, 392), (390, 395, 389), (696, 695, 391, 388), (697, 696, 388), (697, 698, 696), (700, 698, 697, 699), (702, 700, 699, 701), (257, 702, 701, 703), (546, 387, 389), (699, 697, 388, 386), (387, 546, 544, 385), (701, 699, 386, 384), (385, 544, 542, 383), (703, 701, 384, 382), (383, 542, 540, 381), (704, 703, 382, 380), (381, 540, 538, 379), (705, 704, 380, 378), (379, 538, 536, 377), (706, 705, 378, 376), (377, 536, 534, 375), (708, 707, 372, 369), (530, 528, 580, 370), (371, 530, 370), (366, 368, 710, 709), (709, 710, 712, 711), (713, 709, 711), (709, 713, 714), (714, 713, 716, 715), (716, 583, 715), (712, 717, 711), (717, 712, 718), (720, 719, 367, 364), (524, 363, 365, 588), (579, 526, 524, 588), (721, 720, 364, 362), (363, 524, 522, 361), (278, 721, 362, 360), (361, 522, 520, 359), (359, 520, 518, 357), (358, 356, 513), (352, 722, 354), (358, 351, 353), (723, 722, 352, 350), (349, 351, 358, 513), (512, 349, 513), (347, 349, 512, 510), (725, 724, 348, 346), (345, 347, 510, 509), (291, 725, 346, 344), (726, 291, 344), (343, 345, 509, 505), (516, 343, 505), (726, 344, 342), (343, 516, 341), (341, 516, 506, 501), (502, 339, 341, 501), (727, 340, 338), (339, 502, 337), (337, 502, 499, 497), (335, 337, 497), (498, 333, 335, 497), (456, 331, 333, 498), (458, 456, 498), (456, 332, 331), (327, 328, 332, 454), (450, 325, 323, 453), (599, 320, 319, 325), (310, 312, 626, 630), (314, 311, 308), (309, 310, 630, 631), (305, 309, 631, 297), (326, 307, 304), (303, 329, 304), (334, 302, 300, 336), (300, 299, 727, 338), (336, 300, 338), (298, 301, 305, 297), (631, 296, 297), (727, 299, 295), (290, 725, 291), (629, 289, 292), (726, 294, 291), (290, 288, 724, 725), (629, 628, 287, 289), (627, 284, 286), (724, 288, 285), (283, 723, 285), (281, 722, 723, 283), (620, 621, 280, 282), (277, 278, 360, 355), (621, 633, 274, 276), (280, 621, 276), (275, 273, 721, 278), (633, 634, 272, 274), (273, 271, 720, 721), (634, 728, 270, 272), (271, 269, 719, 720), (728, 729, 268, 270), (729, 730, 266, 268), (267, 265, 707, 708), (730, 731, 264, 266), (731, 732, 262, 264), (732, 733, 260, 262), (261, 259, 705, 706), (733, 734, 258, 260), (259, 256, 704, 705), (256, 257, 703, 704), (250, 702, 257, 252), (248, 700, 702, 250), (247, 698, 700, 248), (245, 693, 694, 696), (698, 247, 245, 696), (244, 691, 693, 245), (244, 243, 672, 674), (689, 691, 244, 674), (240, 242, 246, 249), (670, 672, 243, 241), (238, 240, 249, 251), (668, 670, 241, 239), (236, 238, 251, 253), (666, 668, 239, 237), (234, 236, 253, 255), (664, 666, 237, 235), (232, 234, 255, 734), (662, 664, 235, 233), (660, 662, 233, 231), (228, 230, 733, 732), (683, 678, 646, 225), (224, 683, 225), (223, 226, 731, 730), (656, 227, 225), (683, 224, 222), (220, 223, 730, 729), (221, 684, 222), (684, 221, 219), (216, 217, 617, 614), (217, 218, 728, 634), (216, 612, 214), (214, 612, 613, 635), (213, 214, 635), (637, 211, 213, 635), (652, 210, 211, 637), (638, 652, 637), (653, 205, 207, 210), (682, 209, 206, 202), (681, 682, 202), (204, 205, 653, 651), (654, 735, 204, 651), (189, 190, 680, 681), (201, 183, 181), (179, 185, 180), (736, 172, 175, 177), (169, 172, 736, 737), (738, 169, 737), (737, 736, 740, 739), (740, 741, 739), (741, 742, 132, 739), (743, 738, 737), (744, 173, 171), (745, 170, 168), (169, 738, 167), (146, 747, 746, 145), (749, 748, 141, 137), (144, 136, 139), (743, 133, 135), (138, 134, 131, 750), (752, 751, 138, 750), (752, 750, 123), (751, 752, 124, 119), (753, 751, 119), (742, 130, 132), (133, 743, 737, 739), (132, 133, 739), (129, 130, 742, 754), (129, 754, 128), (126, 185, 179, 176), (125, 126, 176), (174, 121, 125, 176), (131, 127, 122, 123), (750, 131, 123), (124, 752, 123), (744, 120, 121, 174), (173, 744, 174), (744, 117, 120), (124, 118, 119), (115, 117, 744, 171), (745, 115, 171), (755, 753, 116, 114), (756, 755, 114), (113, 115, 745, 168), (145, 746, 113, 168), (110, 757, 756, 112), (746, 747, 109, 111), (103, 758, 105), (161, 102, 104, 108), (99, 102, 161, 156), (98, 99, 156), (92, 94, 97, 164), (758, 100, 95, 93), (90, 91, 759), (91, 165, 759), (91, 92, 164, 165), (93, 90, 107, 105), (758, 93, 105), (166, 760, 757, 759), (165, 166, 759), (756, 757, 760, 755), (755, 760, 748, 749), (101, 100, 758, 103), (90, 759, 757, 110), (107, 90, 110), (112, 756, 114), (97, 96, 98, 155), (162, 97, 155), (116, 753, 119), (760, 166, 152, 142), (748, 760, 142), (141, 748, 142), (751, 749, 137, 138), (761, 160, 108, 106), (747, 761, 106, 109), (746, 111, 113), (160, 761, 147, 149), (159, 160, 149), (147, 761, 747, 146), (170, 745, 171), (142, 152, 148, 143), (140, 142, 143), (135, 136, 144, 167), (738, 743, 135, 167), (765, 764, 763, 762), (764, 765, 766), (768, 764, 766, 767), (769, 768, 767), (771, 768, 769, 770), (773, 771, 770, 772), (775, 773, 772, 774), (777, 775, 774, 776), (778, 777, 776), (780, 777, 778, 779), (782, 781, 777, 780), (783, 782, 780), (783, 786, 785, 784), (782, 783, 784), (785, 786, 788, 787), (786, 789, 788), (790, 785, 787), (792, 790, 787, 791), (793, 792, 791), (795, 794, 792, 793), (797, 796, 794, 795), (796, 797, 776), (798, 782, 784), (799, 798, 784), (801, 798, 799, 800), (802, 801, 800), (799, 803, 800), (806, 805, 804, 800), (803, 806, 800), (808, 807, 804, 805), (810, 808, 805, 809), (806, 803, 811), (812, 806, 811), (809, 805, 806, 812), (804, 802, 800), (801, 781, 782, 798), (779, 778, 797, 795), (814, 813, 779, 795), (814, 815, 813), (815, 814, 816, 573), (818, 817, 779, 813), (797, 778, 776), (776, 774, 810, 809), (796, 776, 809), (820, 819, 773, 775), (822, 819, 820, 821), (824, 822, 821, 823), (807, 825, 824, 823), (825, 827, 826, 824), (827, 829, 828, 826), (828, 829, 830), (830, 829, 832, 831), (832, 833, 831), (833, 832, 835, 834), (832, 829, 827, 835), (770, 769, 833, 834), (833, 769, 767, 831), (766, 765, 828, 830), (762, 763, 819, 822), (821, 820, 781, 801), (763, 764, 768, 771), (819, 763, 771, 773), (781, 820, 775, 777), (828, 765, 762, 826), (826, 762, 822, 824), (823, 821, 801, 802), (767, 766, 830, 831), (772, 770, 834, 836), (774, 772, 836, 810), (835, 827, 825, 837), (837, 825, 807, 808), (834, 835, 837, 836), (836, 837, 808, 810), (789, 838, 817, 415), (687, 789, 415), (416, 687, 415), (686, 419, 420), (415, 817, 818, 413), (734, 255, 254, 258), (838, 783, 780), (783, 838, 789, 786), (687, 686, 572, 788), (789, 687, 788), (817, 838, 780, 779), (572, 686, 420, 570), (558, 556, 409, 411), (815, 818, 813), (413, 818, 815, 573), (558, 411, 413, 573), (560, 558, 573), (568, 685, 566, 564), (804, 807, 823, 802), (784, 785, 790, 811), (803, 799, 784, 811), (794, 796, 809, 812), (792, 794, 812, 811), (790, 792, 811), (788, 572, 571, 791), (787, 788, 791), (816, 814, 795, 793), (569, 816, 793, 791), (571, 569, 791), (658, 660, 231, 229), (656, 658, 229, 227), (215, 212, 208, 219), (230, 232, 734, 733), (226, 228, 732, 731), (218, 220, 729, 728), (263, 261, 706, 839), (265, 263, 839, 707), (269, 267, 708, 719), (675, 417, 414), (427, 659, 657, 426), (431, 639, 636, 433), (692, 690, 397, 394), (839, 706, 376, 374), (707, 839, 374, 372), (719, 708, 369, 367), (816, 569, 567, 561), (573, 816, 561), (565, 566, 577, 575), (574, 576, 592, 590), (533, 562, 565, 531), (531, 565, 575, 529), (527, 574, 590, 525), (375, 534, 532, 373), (373, 532, 530, 371), (583, 584, 588, 715), (843, 842, 841, 840), (840, 846, 845, 844), (843, 840, 844), (844, 849, 848, 847), (850, 843, 844, 847), (848, 849, 851), (854, 853, 852, 851), (849, 854, 851), (848, 855, 847), (855, 856, 847), (854, 849, 844), (858, 857, 850, 847), (856, 858, 847), (857, 860, 859, 850), (859, 860, 861), (858, 856, 863, 862), (863, 866, 865, 864), (862, 863, 864), (865, 866, 867), (866, 868, 867), (869, 862, 864), (871, 870, 869, 864), (853, 870, 871), (857, 858, 873, 872), (874, 857, 872), (877, 876, 875, 872), (873, 877, 872), (877, 873, 878), (846, 877, 878), (875, 879, 872), (881, 880, 879, 875), (883, 880, 881, 882), (884, 883, 882), (886, 885, 883, 884), (888, 885, 886, 887), (889, 885, 888), (891, 890, 889, 888), (889, 890, 893, 892), (890, 895, 894, 893), (894, 895, 897, 896), (897, 895, 891, 898), (899, 897, 898), (900, 899, 898, 887), (902, 899, 900, 901), (903, 902, 901, 882), (904, 903, 882), (903, 904, 905), (906, 903, 905), (886, 900, 887), (898, 891, 888, 887), (901, 884, 882), (879, 880, 907, 874), (846, 840, 876, 877), (845, 854, 844), (859, 842, 843, 850), (841, 894, 896, 906), (894, 841, 842, 861), (893, 894, 861), (842, 859, 861), (851, 587, 586, 908), (855, 848, 851, 908), (895, 890, 891), (870, 845, 846, 878), (869, 870, 878), (896, 897, 899, 902), (906, 896, 902, 903), (840, 841, 906, 905), (876, 840, 905), (893, 861, 860, 907), (892, 893, 907), (907, 860, 857, 874), (883, 885, 889, 892), (880, 883, 892, 907), (879, 874, 872), (900, 886, 884, 901), (881, 904, 882), (905, 904, 881, 875), (876, 905, 875), (753, 755, 749, 751), (184, 185, 126, 128), (754, 742, 741, 194), (193, 754, 194), (193, 188, 184, 128), (754, 193, 128), (186, 187, 203), (680, 190, 191), (189, 681, 202), (736, 177, 200, 199), (740, 736, 199), (200, 177, 178, 183), (182, 186, 735, 181), (741, 740, 199, 195), (194, 741, 195), (735, 186, 203, 204), (191, 192, 196, 679), (677, 680, 191, 679), (208, 209, 684, 219), (201, 181, 735, 654), (655, 201, 654), (198, 201, 655, 650), (197, 198, 650), (655, 648, 650), (647, 654, 651), (196, 197, 650, 649), (679, 196, 649), (644, 645, 649), (521, 593, 595, 519), (710, 368, 370, 909), (365, 366, 709, 714), (909, 910, 852, 718), (712, 710, 909, 718), (910, 585, 587), (909, 370, 580, 581), (585, 910, 909, 581), (588, 365, 714, 715), (852, 910, 587, 851), (716, 713, 711, 911), (853, 854, 845, 870), (718, 852, 853, 871), (912, 717, 718, 871), (711, 717, 912, 911), (908, 586, 582, 868), (863, 856, 855, 908), (866, 863, 908, 868), (583, 716, 911, 867), (868, 582, 583, 867), (858, 862, 869, 878), (873, 858, 878), (865, 912, 871, 864), (911, 912, 865, 867), (605, 619, 913, 604), (316, 315, 317, 321), (604, 913, 316, 321), (913, 632, 316), (308, 307, 326, 322), (318, 314, 308, 322), (913, 619, 618, 623), (632, 913, 623), (624, 312, 313, 316), (632, 624, 316), (306, 309, 305), (282, 284, 627, 622), (620, 282, 622), (287, 628, 286), (293, 296, 292), (603, 601, 606), (602, 321, 320, 599), (600, 602, 599), (323, 324, 327), (329, 303, 302, 334), (330, 329, 334), (281, 279, 277, 354), (722, 281, 354), (285, 723, 350, 348), (724, 285, 348), (295, 294, 726, 342), (340, 727, 295, 342), (440, 441, 444), (463, 465, 445, 447), (452, 457, 451), (598, 468, 469, 473), (597, 598, 473), (471, 472, 493, 494), (455, 458, 496, 488), (490, 459, 455, 488), (357, 518, 514, 356), (508, 511, 515, 507), (506, 500, 501)])
me_mesh_001.polygons.foreach_set('use_smooth', [True] * 1108)
me_mesh_001.materials.append(mat_bark)
me_mesh_001.use_remesh_fix_poles = True
me_mesh_001.use_remesh_preserve_attributes = False
me_mesh_001.use_mirror_vertex_groups = False
me_mesh_001.update()

# ---- objects
ob_collection = bpy.data.objects.new('Collection', None)
ob_collection_001 = bpy.data.objects.new('Collection.001', None)
ob_collection_002 = bpy.data.objects.new('Collection.002', None)
ob_collection_003 = bpy.data.objects.new('Collection.003', None)
ob_collection_004 = bpy.data.objects.new('Collection.004', None)
ob_collection_005 = bpy.data.objects.new('Collection.005', None)
ob_collection_006 = bpy.data.objects.new('Collection.006', None)
ob_collection_007 = bpy.data.objects.new('Collection.007', None)
ob_collection_008 = bpy.data.objects.new('Collection.008', None)
ob_collection_009 = bpy.data.objects.new('Collection.009', None)
ob_collection_010 = bpy.data.objects.new('Collection.010', None)
ob_collection_011 = bpy.data.objects.new('Collection.011', None)
ob_leafes2 = bpy.data.objects.new('Leafes2', me_mesh)
ob_tree2 = bpy.data.objects.new('Tree2', me_mesh_001)
ob_face = bpy.data.objects.new('Face', None)
ob_face_001 = bpy.data.objects.new('Face.001', None)

# ---- transforms, parenting, visibility, modifiers, constraints
ob_collection.location = (-2.058, 3.072e-08, -0.2286)
ob_collection.instance_type = 'COLLECTION'
ob_collection.lineart.crease_threshold = 0.0
ob_collection_001.location = (-0.8329, -2.711, -0.2123)
ob_collection_001.instance_type = 'COLLECTION'
ob_collection_001.lineart.crease_threshold = 0.0
ob_collection_002.location = (2.809, 4.388e-08, -0.3266)
ob_collection_002.instance_type = 'COLLECTION'
ob_collection_002.lineart.crease_threshold = 0.0
ob_collection_003.location = (0.8982, -2.058, -0.2123)
ob_collection_003.instance_type = 'COLLECTION'
ob_collection_003.lineart.crease_threshold = 0.0
ob_collection_004.location = (3.136, 0.8982, -0.2123)
ob_collection_004.rotation_euler = (0.0, -0.0, -0.8637)
ob_collection_004.instance_type = 'COLLECTION'
ob_collection_004.lineart.crease_threshold = 0.0
ob_collection_005.location = (2.417, -1.323, -0.2286)
ob_collection_005.rotation_euler = (0.0, -0.0, 1.167)
ob_collection_005.instance_type = 'COLLECTION'
ob_collection_005.lineart.crease_threshold = 0.0
ob_collection_006.location = (1.78, 0.6859, -0.2286)
ob_collection_006.rotation_euler = (0.0, -0.0, 0.6018)
ob_collection_006.instance_type = 'COLLECTION'
ob_collection_006.lineart.crease_threshold = 0.0
ob_collection_007.location = (0.2286, 1.878, -0.2286)
ob_collection_007.rotation_euler = (0.0, -0.0, 0.6018)
ob_collection_007.instance_type = 'COLLECTION'
ob_collection_007.lineart.crease_threshold = 0.0
ob_collection_008.location = (-1.486, 1.404, -0.2286)
ob_collection_008.rotation_euler = (0.0, -0.0, -1.173)
ob_collection_008.instance_type = 'COLLECTION'
ob_collection_008.lineart.crease_threshold = 0.0
ob_collection_009.location = (-1.633, -1.78, -0.2286)
ob_collection_009.rotation_euler = (0.0, -0.0, -1.173)
ob_collection_009.instance_type = 'COLLECTION'
ob_collection_009.lineart.crease_threshold = 0.0
ob_collection_010.location = (0.3593, -2.94, -0.2286)
ob_collection_010.rotation_euler = (0.0, -0.0, -1.173)
ob_collection_010.instance_type = 'COLLECTION'
ob_collection_010.lineart.crease_threshold = 0.0
ob_collection_011.location = (-2.631, 0.1115, -0.237)
ob_collection_011.rotation_euler = (0.0, -0.0, 3.251)
ob_collection_011.instance_type = 'COLLECTION'
ob_collection_011.lineart.crease_threshold = 0.0
ob_leafes2.location = (-0.8931, -0.504, 9.705)
ob_leafes2.scale = (2.873, 4.032, 3.046)
ob_leafes2.lineart.crease_threshold = 0.0
ob_tree2.location = (0.0, 0.0, 0.0)
ob_tree2.lineart.crease_threshold = 0.0
ob_face.location = (1.435, -3.611, 10.38)
ob_face.rotation_euler = (-0.4942, -0.09497, 0.569)
ob_face.scale = (1.519, 1.519, 1.519)
ob_face.instance_type = 'COLLECTION'
ob_face.lineart.crease_threshold = 0.0
ob_face_001.location = (4.45, 2.896, 14.09)
ob_face_001.rotation_euler = (-0.4477, 0.0248, 0.8247)
ob_face_001.instance_type = 'COLLECTION'
ob_face_001.lineart.crease_threshold = 0.0
ob_collection.instance_collection = col_collection_1
ob_collection_001.instance_collection = col_collection_1
ob_collection_002.instance_collection = col_collection_1
ob_collection_003.instance_collection = col_collection_1
ob_collection_004.instance_collection = col_collection_1
ob_collection_005.instance_collection = col_collection_1
ob_collection_006.instance_collection = col_collection_1
ob_collection_007.instance_collection = col_collection_1
ob_collection_008.instance_collection = col_collection_1
ob_collection_009.instance_collection = col_collection_1
ob_collection_010.instance_collection = col_collection_1
ob_collection_011.instance_collection = col_collection_1
ob_face.instance_collection = col_face
ob_face_001.instance_collection = col_face

# ---- collection membership
scene.collection.objects.link(ob_collection)
scene.collection.objects.link(ob_collection_001)
scene.collection.objects.link(ob_collection_002)
scene.collection.objects.link(ob_collection_003)
scene.collection.objects.link(ob_collection_004)
scene.collection.objects.link(ob_collection_005)
scene.collection.objects.link(ob_collection_006)
scene.collection.objects.link(ob_collection_007)
scene.collection.objects.link(ob_collection_008)
scene.collection.objects.link(ob_collection_009)
scene.collection.objects.link(ob_collection_010)
scene.collection.objects.link(ob_collection_011)
col_tree2.objects.link(ob_leafes2)
col_tree2.objects.link(ob_tree2)
col_tree2.objects.link(ob_face)
col_tree2.objects.link(ob_face_001)

# ---- scene / render settings (as saved in the file)
scene.frame_start = 1; scene.frame_end = 250; scene.frame_set(1)
scene.render.engine = 'BLENDER_EEVEE_NEXT'
scene.cycles.use_denoising = False
scene.cycles.samples = 128
scene.cycles.sampling_pattern = 'TABULATED_SOBOL'
scene.cycles.use_adaptive_sampling = False
scene.cycles.use_light_tree = False
scene.view_settings.view_transform = 'Filmic'
bpy.context.view_layer.update()

# ---- added for rendering (the .blend has no active camera and no usable light): camera, sun
cam_auto = bpy.data.cameras.new('AutoCamera')
cam_auto.lens = 50.0
cam_auto.sensor_width = 36.0
cam_auto.clip_end = 1000.0
ob_auto_camera = bpy.data.objects.new('AutoCamera', cam_auto)
scene.collection.objects.link(ob_auto_camera)
ob_auto_camera.location = (21.3187, -25.1139, 23.9118)
ob_auto_camera.rotation_euler = (1.09748, -7.21219e-08, 0.694738)
scene.camera = ob_auto_camera
light_auto_sun = bpy.data.lights.new('AutoSun', 'SUN')
light_auto_sun.energy = 3.0
light_auto_sun.angle = 0.0523599
ob_auto_sun = bpy.data.objects.new('AutoSun', light_auto_sun)
scene.collection.objects.link(ob_auto_sun)
ob_auto_sun.rotation_euler = (0.872665, 0.174533, 0.523599)
bpy.context.view_layer.update()
